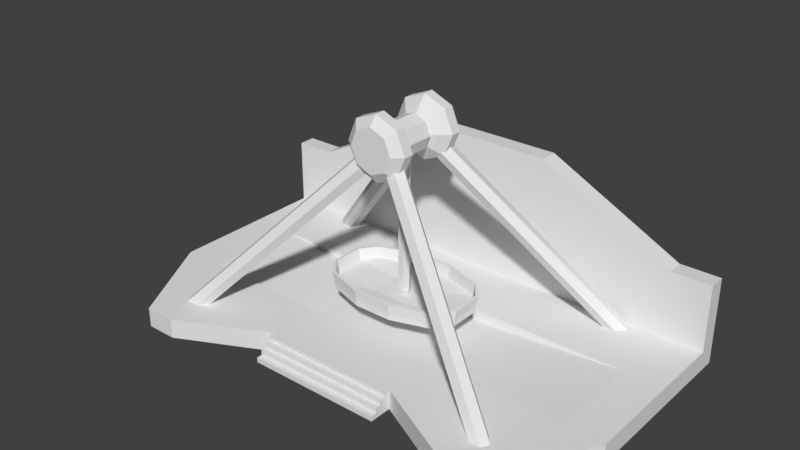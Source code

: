 # Source: frisbee.blend  (saved by Blender 2.79.0; exported with 4.5.12 LTS)
import bpy
from mathutils import Matrix  # noqa: F401  (used for matrix-valued properties, if any)

bpy.ops.wm.read_factory_settings(use_empty=True)
scene = bpy.context.scene
scene.name = 'Scene'

# ---- collections
col_collection_1 = bpy.data.collections.new('Collection 1'); scene.collection.children.link(col_collection_1)

# ---- world
world_world = bpy.data.worlds.new('World'); scene.world = world_world
world_world.color = (0.05088, 0.05088, 0.05088)
world_world.use_sun_shadow = False
world_world.sun_shadow_jitter_overblur = 0.0
world_world.cycles.sampling_method = 'MANUAL'

# ---- meshes
me_cylinder_005 = bpy.data.meshes.new('Cylinder.005')
me_cylinder_005.from_pydata([(-2.336e-08, 0.1536, -0.2102), (-0.1486, 0.1536, -0.1486), (0.2102, 0.1536, 0.0), (0.1486, 0.1536, -0.1486), (1.351e-09, 0.1536, 0.2102), (0.1486, 0.1536, 0.1486), (-0.1486, 0.1536, 0.1486), (-0.2102, 0.1536, 0.0), (-1.806e-08, 0.1536, -0.1583), (-0.1119, 0.1536, -0.1119), (0.1583, 0.1536, 0.0), (0.1119, 0.1536, -0.1119), (5.587e-10, 0.1536, 0.1583), (0.1119, 0.1536, 0.1119), (-0.1119, 0.1536, 0.1119), (-0.1583, 0.1536, 0.0), (-2.027e-09, -0.1536, 0.2102), (0.1486, -0.1536, 0.1486), (-2.674e-08, -0.1536, -0.2102), (-0.1486, -0.1536, -0.1486), (0.2102, -0.1536, 0.0), (0.1486, -0.1536, -0.1486), (-0.1486, -0.1536, 0.1486), (-0.2102, -0.1536, 0.0), (-1.806e-08, -0.1536, -0.1583), (-0.1119, -0.1536, -0.1119), (0.1583, -0.1536, 0.0), (0.1119, -0.1536, -0.1119), (5.587e-10, -0.1536, 0.1583), (0.1119, -0.1536, 0.1119), (-0.1119, -0.1536, 0.1119), (-0.1583, -0.1536, 0.0), (-0.06914, -7.451e-09, -1.803), (-0.06914, -7.451e-09, -0.1746), (-0.03457, 0.05988, -1.803), (-0.03457, 0.05988, -0.1746), (0.03457, 0.05988, -1.803), (0.03457, 0.05988, -0.1746), (0.06914, -7.451e-09, -1.803), (0.06914, -7.451e-09, -0.1746), (0.03457, -0.05988, -1.803), (0.03457, -0.05988, -0.1746), (-0.03457, -0.05988, -1.803), (-0.03457, -0.05988, -0.1746), (-0.05019, -6.77e-09, -1.842), (-0.02509, 0.04347, -1.842), (0.02509, 0.04347, -1.842), (0.05019, -6.77e-09, -1.842), (0.02509, -0.04347, -1.842), (-0.02509, -0.04347, -1.842)], [], [(1, 0, 18, 19), (3, 2, 20, 21), (5, 4, 16, 17), (4, 6, 22, 16), (7, 1, 19, 23), (0, 3, 21, 18), (2, 5, 17, 20), (6, 7, 23, 22), (7, 6, 14, 15), (0, 1, 9, 8), (4, 5, 13, 12), (1, 7, 15, 9), (5, 2, 10, 13), (2, 3, 11, 10), (6, 4, 12, 14), (3, 0, 8, 11), (23, 31, 30, 22), (18, 24, 25, 19), (16, 28, 29, 17), (19, 25, 31, 23), (17, 29, 26, 20), (20, 26, 27, 21), (22, 30, 28, 16), (21, 27, 24, 18), (32, 33, 35, 34), (34, 35, 37, 36), (36, 37, 39, 38), (38, 39, 41, 40), (35, 33, 43, 41, 39, 37), (40, 41, 43, 42), (42, 43, 33, 32), (42, 32, 44, 49), (44, 45, 46, 47, 48, 49), (38, 40, 48, 47), (34, 36, 46, 45), (40, 42, 49, 48), (32, 34, 45, 44), (36, 38, 47, 46)])
_uv = me_cylinder_005.uv_layers.new(name='UVMap')
_uv.uv.foreach_set('vector', [0.4182, 0.2219, 0.4117, 0.2219, 0.4117, 0.2139, 0.4182, 0.2139, 0.3926, 0.2259, 0.3995, 0.2259, 0.3986, 0.2329, 0.3917, 0.2329, 0.4051, 0.2219, 0.4117, 0.2219, 0.4117, 0.23, 0.4051, 0.23, 0.4117, 0.2219, 0.4182, 0.2219, 0.4182, 0.23, 0.4117, 0.23, 0.3986, 0.2209, 0.3917, 0.2209, 0.3926, 0.2139, 0.3995, 0.2139, 0.4117, 0.2219, 0.4051, 0.2219, 0.4051, 0.2139, 0.4117, 0.2139, 0.3995, 0.2259, 0.4051, 0.2274, 0.4042, 0.2343, 0.3986, 0.2329, 0.4042, 0.2223, 0.3986, 0.2209, 0.3995, 0.2139, 0.4051, 0.2154, 0.3986, 0.2209, 0.4042, 0.2223, 0.4023, 0.2226, 0.398, 0.2215, 0.3873, 0.2224, 0.3917, 0.2209, 0.3928, 0.2215, 0.3895, 0.2226, 0.4051, 0.2244, 0.4008, 0.2259, 0.3997, 0.2253, 0.4029, 0.2242, 0.3917, 0.2209, 0.3986, 0.2209, 0.398, 0.2215, 0.3928, 0.2215, 0.4008, 0.2259, 0.3938, 0.2259, 0.3944, 0.2253, 0.3997, 0.2253, 0.3938, 0.2259, 0.3882, 0.2245, 0.3902, 0.2242, 0.3944, 0.2253, 0.4042, 0.2223, 0.4051, 0.2244, 0.4029, 0.2242, 0.4023, 0.2226, 0.3882, 0.2245, 0.3873, 0.2224, 0.3895, 0.2226, 0.3902, 0.2242, 0.3938, 0.2379, 0.3944, 0.2373, 0.3997, 0.2373, 0.4008, 0.2379, 0.3873, 0.2344, 0.3895, 0.2347, 0.3902, 0.2362, 0.3882, 0.2365, 0.4051, 0.2364, 0.4029, 0.2362, 0.4023, 0.2346, 0.4042, 0.2343, 0.3882, 0.2365, 0.3902, 0.2362, 0.3944, 0.2373, 0.3938, 0.2379, 0.4042, 0.2343, 0.4023, 0.2346, 0.398, 0.2335, 0.3986, 0.2329, 0.3986, 0.2329, 0.398, 0.2335, 0.3928, 0.2335, 0.3917, 0.2329, 0.4008, 0.2379, 0.3997, 0.2373, 0.4029, 0.2362, 0.4051, 0.2364, 0.3917, 0.2329, 0.3928, 0.2335, 0.3895, 0.2347, 0.3873, 0.2344, 0.3858, 0.2152, 0.3858, 0.2569, 0.3828, 0.2569, 0.3828, 0.2152, 0.3828, 0.2152, 0.3828, 0.2569, 0.3813, 0.2566, 0.3813, 0.2149, 0.3813, 0.2149, 0.3813, 0.2566, 0.3798, 0.2569, 0.3798, 0.2152, 0.3798, 0.2152, 0.3798, 0.2569, 0.3767, 0.2569, 0.3767, 0.2152, 0.4078, 0.23, 0.4104, 0.2309, 0.4104, 0.2327, 0.4078, 0.2336, 0.4051, 0.2327, 0.4051, 0.2309, 0.3767, 0.2152, 0.3767, 0.2569, 0.3752, 0.2566, 0.3752, 0.2149, 0.3873, 0.2149, 0.3873, 0.2566, 0.3858, 0.2569, 0.3858, 0.2152, 0.3873, 0.2149, 0.3858, 0.2152, 0.3854, 0.2141, 0.3865, 0.2139, 0.4089, 0.2355, 0.407, 0.2362, 0.4051, 0.2355, 0.4051, 0.2342, 0.407, 0.2336, 0.4089, 0.2342, 0.3798, 0.2152, 0.3767, 0.2152, 0.3771, 0.2141, 0.3793, 0.2141, 0.3828, 0.2152, 0.3813, 0.2149, 0.3821, 0.2139, 0.3832, 0.2141, 0.3767, 0.2152, 0.3752, 0.2149, 0.376, 0.2139, 0.3771, 0.2141, 0.3858, 0.2152, 0.3828, 0.2152, 0.3832, 0.2141, 0.3854, 0.2141, 0.3813, 0.2149, 0.3798, 0.2152, 0.3793, 0.2141, 0.3804, 0.2139])
me_cylinder_005.use_remesh_preserve_volume = False
me_cylinder_005.use_remesh_preserve_attributes = False
me_cylinder_005.use_mirror_vertex_groups = False
me_cylinder_005.update()
me_cube_002 = bpy.data.meshes.new('Cube.002')
me_cube_002.from_pydata([(-0.6787, -0.3871, -0.0531), (-0.66, -0.361, 0.005161), (-0.6787, 0.3871, -0.0531), (-0.66, 0.361, 0.005161), (0.6787, -0.3871, -0.0531), (0.66, -0.361, 0.005161), (0.6787, 0.3871, -0.0531), (0.66, 0.361, 0.005161), (-0.8296, 0.1856, -0.0531), (-0.8296, -0.1856, -0.0531), (-0.7988, -0.1754, 0.005784), (-0.7988, 0.1754, 0.005784), (0.8296, -0.1856, -0.0531), (0.8296, 0.1856, -0.0531), (0.7988, 0.1754, 0.005784), (0.7988, -0.1754, 0.005784), (0.2262, 0.5332, -0.0531), (-0.2262, 0.5332, -0.0531), (-0.2214, 0.5026, 0.005121), (0.2214, 0.5026, 0.005121), (-0.2262, -0.5332, -0.0531), (0.2262, -0.5332, -0.0531), (0.2214, -0.5026, 0.005121), (-0.2214, -0.5026, 0.005121), (-0.2765, 0.1856, -0.03997), (0.2765, 0.1856, -0.03997), (-0.2765, -0.1856, -0.03997), (0.2765, -0.1856, -0.03997), (0.2765, 0.1856, -0.1598), (-0.2765, 0.1856, -0.1598), (0.2765, -0.1856, -0.1598), (-0.2765, -0.1856, -0.1598), (-0.8296, 0.1856, 0.009364), (-0.6787, 0.3871, 0.009364), (0.2262, 0.5332, 0.009364), (0.6787, 0.3871, 0.009364), (0.8296, -0.1856, 0.009364), (0.6787, -0.3871, 0.009364), (-0.2262, -0.5332, 0.009364), (-0.6787, -0.3871, 0.009364), (-0.8296, -0.1856, 0.009364), (0.8296, 0.1856, 0.009364), (-0.2262, 0.5332, 0.009364), (0.2262, -0.5332, 0.009364), (-0.8515, 0.1905, 0.1362), (-0.6966, 0.3974, 0.1362), (0.2322, 0.5473, 0.1362), (0.6966, 0.3974, 0.1362), (0.8515, -0.1905, 0.1362), (0.6966, -0.3974, 0.1362), (-0.2322, -0.5473, 0.1362), (-0.6966, -0.3974, 0.1362), (-0.8515, -0.1905, 0.1362), (0.8515, 0.1905, 0.1362), (-0.2322, 0.5473, 0.1362), (0.2322, -0.5473, 0.1362), (-0.82, 0.18, 0.139), (-0.6775, 0.3705, 0.1384), (0.2273, 0.5159, 0.1384), (0.6775, 0.3705, 0.1384), (0.82, -0.18, 0.139), (0.6775, -0.3705, 0.1384), (-0.2273, -0.5159, 0.1384), (-0.6775, -0.3705, 0.1384), (-0.82, -0.18, 0.139), (0.82, 0.18, 0.139), (-0.2273, 0.5159, 0.1384), (0.2273, -0.5159, 0.1384)], [], [(8, 32, 33, 2), (16, 34, 35, 6), (12, 36, 37, 4), (20, 38, 39, 0), (30, 12, 4, 21), (26, 10, 1, 23), (18, 3, 11, 24), (24, 11, 10, 26), (16, 6, 13, 28), (28, 13, 12, 30), (6, 35, 41, 13), (13, 41, 36, 12), (0, 39, 40, 9), (9, 40, 32, 8), (8, 29, 31, 9), (29, 28, 30, 31), (2, 17, 29, 8), (17, 16, 28, 29), (14, 25, 27, 15), (25, 24, 26, 27), (7, 19, 25, 14), (19, 18, 24, 25), (15, 27, 22, 5), (27, 26, 23, 22), (9, 31, 20, 0), (31, 30, 21, 20), (4, 37, 43, 21), (21, 43, 38, 20), (2, 33, 42, 17), (17, 42, 34, 16), (1, 10, 64, 63), (43, 37, 49, 55), (22, 23, 62, 67), (36, 41, 53, 48), (23, 1, 63, 62), (39, 38, 50, 51), (5, 22, 67, 61), (41, 35, 47, 53), (15, 5, 61, 60), (18, 19, 58, 66), (33, 32, 44, 45), (19, 7, 59, 58), (56, 57, 45, 44), (58, 59, 47, 46), (60, 61, 49, 48), (62, 63, 51, 50), (63, 64, 52, 51), (64, 56, 44, 52), (59, 65, 53, 47), (65, 60, 48, 53), (57, 66, 54, 45), (66, 58, 46, 54), (61, 67, 55, 49), (67, 62, 50, 55), (35, 34, 46, 47), (38, 43, 55, 50), (10, 11, 56, 64), (40, 39, 51, 52), (7, 14, 65, 59), (32, 40, 52, 44), (14, 15, 60, 65), (42, 33, 45, 54), (37, 36, 48, 49), (11, 3, 57, 56), (3, 18, 66, 57), (34, 42, 54, 46)])
_uv = me_cube_002.uv_layers.new(name='UVMap')
_uv.uv.foreach_set('vector', [0.3965, 0.2202, 0.3965, 0.2234, 0.3844, 0.2234, 0.3844, 0.2202, 0.397, 0.243, 0.397, 0.2461, 0.3783, 0.2462, 0.3783, 0.243, 0.4331, 0.2298, 0.4331, 0.2329, 0.4258, 0.233, 0.4258, 0.2298, 0.382, 0.2299, 0.382, 0.233, 0.3601, 0.233, 0.3601, 0.2298, 0.4814, 0.03885, 0.4697, 0.03885, 0.4729, 0.03439, 0.4825, 0.03116, 0.4807, 0.01593, 0.4697, 0.01615, 0.4726, 0.01205, 0.4819, 0.008912, 0.4819, 0.03116, 0.4726, 0.02803, 0.4697, 0.02392, 0.4807, 0.02414, 0.4807, 0.02414, 0.4697, 0.02392, 0.4697, 0.01615, 0.4807, 0.01593, 0.4825, 0.05476, 0.4729, 0.05153, 0.4697, 0.04707, 0.4814, 0.04707, 0.4814, 0.04707, 0.4697, 0.04707, 0.4697, 0.03885, 0.4814, 0.03885, 0.3783, 0.243, 0.3783, 0.2462, 0.3661, 0.2462, 0.3661, 0.243, 0.3661, 0.243, 0.3661, 0.2462, 0.3517, 0.2461, 0.3517, 0.243, 0.3601, 0.2298, 0.3601, 0.233, 0.3528, 0.2329, 0.3528, 0.2298, 0.4109, 0.2201, 0.4109, 0.2233, 0.3965, 0.2234, 0.3965, 0.2202, 0.5049, 0.04707, 0.4931, 0.04707, 0.4931, 0.03885, 0.5049, 0.03885, 0.4931, 0.04707, 0.4814, 0.04707, 0.4814, 0.03885, 0.4931, 0.03885, 0.5017, 0.05153, 0.4921, 0.05476, 0.4931, 0.04707, 0.5049, 0.04707, 0.4921, 0.05476, 0.4825, 0.05476, 0.4814, 0.04707, 0.4931, 0.04707, 0.5036, 0.02392, 0.4925, 0.02414, 0.4925, 0.01593, 0.5036, 0.01615, 0.4925, 0.02414, 0.4807, 0.02414, 0.4807, 0.01593, 0.4925, 0.01593, 0.5006, 0.02803, 0.4913, 0.03116, 0.4925, 0.02414, 0.5036, 0.02392, 0.4913, 0.03116, 0.4819, 0.03116, 0.4807, 0.02414, 0.4925, 0.02414, 0.5036, 0.01615, 0.4925, 0.01593, 0.4913, 0.008912, 0.5006, 0.01205, 0.4925, 0.01593, 0.4807, 0.01593, 0.4819, 0.008912, 0.4913, 0.008912, 0.5049, 0.03885, 0.4931, 0.03885, 0.4921, 0.03116, 0.5017, 0.03439, 0.4931, 0.03885, 0.4814, 0.03885, 0.4825, 0.03116, 0.4921, 0.03116, 0.4258, 0.2298, 0.4258, 0.233, 0.4039, 0.233, 0.4039, 0.2299, 0.4039, 0.2299, 0.4039, 0.233, 0.382, 0.233, 0.382, 0.2299, 0.3844, 0.2202, 0.3844, 0.2234, 0.3656, 0.2234, 0.3656, 0.2202, 0.3656, 0.2202, 0.3656, 0.2234, 0.3525, 0.2233, 0.3525, 0.2201, 0.5161, 0.05055, 0.5112, 0.05053, 0.511, 0.04759, 0.5161, 0.0476, 0.2856, 0.8898, 0.2922, 0.8898, 0.2925, 0.8918, 0.2857, 0.8918, 0.5095, 0.0197, 0.5039, 0.01967, 0.5036, 0.01672, 0.5094, 0.01675, 0.2711, 0.906, 0.2755, 0.906, 0.2753, 0.9079, 0.2709, 0.9079, 0.5241, 0.05052, 0.5161, 0.05055, 0.5161, 0.0476, 0.5243, 0.04757, 0.2725, 0.8898, 0.2791, 0.8898, 0.279, 0.8918, 0.2723, 0.8918, 0.5175, 0.01971, 0.5095, 0.0197, 0.5094, 0.01675, 0.5176, 0.01676, 0.2755, 0.906, 0.2791, 0.906, 0.2791, 0.9079, 0.2753, 0.9079, 0.5224, 0.01969, 0.5175, 0.01971, 0.5176, 0.01676, 0.5226, 0.01675, 0.5163, 0.01971, 0.5257, 0.01971, 0.5258, 0.02266, 0.5162, 0.02266, 0.2798, 0.887, 0.2834, 0.887, 0.2836, 0.8889, 0.2798, 0.8889, 0.5257, 0.01971, 0.535, 0.01973, 0.5354, 0.02267, 0.5258, 0.02266, 0.2473, 0.9189, 0.2494, 0.9218, 0.2491, 0.9222, 0.2468, 0.9191, 0.2625, 0.924, 0.269, 0.9218, 0.2693, 0.9222, 0.2626, 0.9245, 0.2711, 0.9135, 0.269, 0.9106, 0.2693, 0.9102, 0.2715, 0.9133, 0.2559, 0.9084, 0.2494, 0.9106, 0.2491, 0.9102, 0.2558, 0.9079, 0.2494, 0.9106, 0.2473, 0.9135, 0.2468, 0.9133, 0.2491, 0.9102, 0.2473, 0.9135, 0.2473, 0.9189, 0.2468, 0.9191, 0.2468, 0.9133, 0.269, 0.9218, 0.2711, 0.9189, 0.2715, 0.9191, 0.2693, 0.9222, 0.2711, 0.9189, 0.2711, 0.9135, 0.2715, 0.9133, 0.2715, 0.9191, 0.2494, 0.9218, 0.2559, 0.924, 0.2558, 0.9245, 0.2491, 0.9222, 0.2559, 0.924, 0.2625, 0.924, 0.2626, 0.9245, 0.2558, 0.9245, 0.269, 0.9106, 0.2625, 0.9084, 0.2626, 0.9079, 0.2693, 0.9102, 0.2625, 0.9084, 0.2559, 0.9084, 0.2558, 0.9079, 0.2626, 0.9079, 0.2791, 0.906, 0.2847, 0.906, 0.2849, 0.9079, 0.2791, 0.9079, 0.2791, 0.8898, 0.2856, 0.8898, 0.2857, 0.8918, 0.279, 0.8918, 0.5112, 0.05053, 0.5052, 0.05052, 0.5049, 0.04757, 0.511, 0.04759, 0.2703, 0.8898, 0.2725, 0.8898, 0.2723, 0.8918, 0.27, 0.8917, 0.535, 0.01973, 0.5379, 0.01976, 0.5384, 0.0227, 0.5354, 0.02267, 0.2834, 0.887, 0.2878, 0.8869, 0.288, 0.8889, 0.2836, 0.8889, 0.5284, 0.01967, 0.5224, 0.01969, 0.5226, 0.01675, 0.5287, 0.01672, 0.2742, 0.887, 0.2798, 0.887, 0.2798, 0.8889, 0.274, 0.8889, 0.2922, 0.8898, 0.2944, 0.8898, 0.2947, 0.8917, 0.2925, 0.8918, 0.504, 0.01976, 0.507, 0.01973, 0.5066, 0.02267, 0.5036, 0.0227, 0.507, 0.01973, 0.5163, 0.01971, 0.5162, 0.02266, 0.5066, 0.02267, 0.2702, 0.8869, 0.2742, 0.887, 0.274, 0.8889, 0.27, 0.8889])
me_cube_002.use_remesh_preserve_volume = False
me_cube_002.use_remesh_preserve_attributes = False
me_cube_002.use_mirror_vertex_groups = False
me_cube_002.update()
me_cube_001 = bpy.data.meshes.new('Cube.001')
me_cube_001.from_pydata([(-2.243, -2.008, -0.01638), (-2.243, -2.008, 0.2182), (-2.89, 1.328, -0.01638), (-2.89, 1.328, 0.2182), (2.243, -2.008, -0.01638), (2.243, -2.008, 0.2182), (2.89, 1.328, -0.01638), (2.89, 1.328, 0.2182), (-2.89, 0.2902, -0.01638), (-2.89, -0.8505, -0.01638), (-2.89, -0.8505, 0.2182), (-2.89, 0.2902, 0.2182), (2.89, -0.8505, -0.01638), (2.89, 0.2902, -0.01638), (2.89, 0.2902, 0.2182), (2.89, -0.8505, 0.2182), (2.415, 1.328, -0.01638), (0.8049, 1.328, -0.01638), (-0.8049, 1.328, -0.01638), (-2.415, 1.328, -0.01638), (-2.415, 1.329, 0.2182), (-0.8049, 1.328, 0.2182), (2.415, 1.328, 0.2182), (-1.874, -2.008, -0.01638), (-0.8049, -1.475, -0.01638), (0.8049, -1.475, -0.01638), (1.874, -2.008, -0.01638), (1.874, -2.007, 0.2182), (-1.874, -2.007, 0.2182), (-2.415, 0.2911, 0.2182), (-0.8049, 0.2902, 0.1103), (0.8049, 0.2902, 0.1103), (-2.415, -0.8495, 0.2182), (-0.8049, -0.8505, 0.1103), (0.8049, -0.8505, 0.1103), (2.415, 0.2902, -0.01638), (0.8049, 0.2902, -0.01638), (-0.8049, 0.2902, -0.01638), (-2.415, 0.2902, -0.01638), (2.415, -0.8505, -0.01638), (0.8049, -0.8505, -0.01638), (-0.8049, -0.8505, -0.01638), (-2.415, -0.8505, -0.01638), (0.8049, 1.328, 0.2182), (0.8049, -1.474, 0.2182), (-0.8049, -1.474, 0.2182), (-2.89, 1.121, 0.2182), (-0.8049, 0.2911, 0.2182), (0.8049, 0.2911, 0.2182), (2.415, 0.2911, 0.2182), (-0.8049, -0.8495, 0.2182), (0.8049, -0.8495, 0.2182), (2.415, -0.8495, 0.2182), (2.89, 1.121, -0.01638), (-2.89, 1.121, -0.01638), (2.89, 1.121, 0.2182), (-2.415, 1.121, -0.01638), (-0.8049, 1.121, -0.01638), (0.8049, 1.121, -0.01638), (2.415, 1.121, -0.01638), (-2.415, 1.122, 0.2182), (-0.8049, 1.121, 0.2182), (0.8049, 1.121, 0.2182), (2.415, 1.121, 0.2182), (-2.89, 1.121, 1.017), (-2.89, 1.328, 1.017), (2.415, 1.328, 1.017), (2.89, 1.328, 1.017), (-2.415, 1.329, 1.017), (-0.8049, 1.328, 1.831), (0.8049, 1.328, 1.831), (2.89, 1.121, 1.017), (2.415, 1.121, 1.017), (-2.415, 1.122, 1.017), (-0.8049, 1.121, 1.831), (0.8049, 1.121, 1.831), (2.415, 1.121, 1.017)], [], [(54, 46, 3, 2), (16, 22, 7, 6), (12, 15, 5, 4), (23, 28, 1, 0), (39, 12, 4, 26), (32, 10, 1, 28), (60, 46, 11, 29), (29, 11, 10, 32), (59, 53, 13, 35), (35, 13, 12, 39), (53, 55, 14, 13), (13, 14, 15, 12), (0, 1, 10, 9), (9, 10, 11, 8), (8, 38, 42, 9), (38, 37, 41, 42), (37, 36, 40, 41), (36, 35, 39, 40), (54, 56, 38, 8), (56, 57, 37, 38), (57, 58, 36, 37), (58, 59, 35, 36), (14, 49, 52, 15), (49, 31, 34, 52), (31, 30, 33, 34), (30, 29, 32, 33), (55, 63, 49, 14), (31, 49, 48), (15, 52, 27, 5), (30, 31, 48, 47), (60, 61, 74, 73), (29, 30, 47), (9, 42, 23, 0), (42, 41, 24, 23), (41, 40, 25, 24), (40, 39, 26, 25), (4, 5, 27, 26), (26, 27, 44, 25), (24, 45, 28, 23), (2, 3, 20, 19), (19, 20, 21, 18), (18, 21, 43, 17), (17, 43, 22, 16), (63, 62, 48, 49), (62, 61, 47, 48), (61, 60, 29, 47), (52, 51, 44, 27), (51, 50, 45, 44), (50, 32, 28, 45), (33, 32, 50), (34, 33, 50, 51), (52, 34, 51), (20, 3, 65, 68), (3, 46, 64, 65), (63, 22, 66, 76), (17, 16, 59, 58), (18, 17, 58, 57), (19, 18, 57, 56), (2, 19, 56, 54), (6, 7, 55, 53), (16, 6, 53, 59), (43, 21, 69, 70), (8, 11, 46, 54), (69, 68, 73, 74), (70, 69, 74, 75), (66, 70, 75, 76), (67, 66, 72, 71), (68, 65, 64, 73), (21, 20, 68, 69), (22, 43, 70, 66), (61, 62, 75, 74), (62, 63, 76, 75), (22, 63, 72, 66), (7, 22, 66, 67), (46, 60, 73, 64), (63, 55, 71, 72), (55, 7, 67, 71)])
_uv = me_cube_001.uv_layers.new(name='UVMap')
_uv.uv.foreach_set('vector', [0.1423, 0.9221, 0.1435, 0.9221, 0.1435, 0.9231, 0.1423, 0.9231, 0.1845, 0.879, 0.1833, 0.879, 0.1833, 0.8766, 0.1845, 0.8766, 0.1528, 0.9121, 0.1516, 0.9121, 0.1516, 0.906, 0.1528, 0.906, 0.1552, 0.9114, 0.1564, 0.9114, 0.1564, 0.9133, 0.1552, 0.9133, 0.4793, 0.0107, 0.4793, 0.008289, 0.4852, 0.01157, 0.4852, 0.01344, 0.1651, 0.9035, 0.1651, 0.906, 0.1592, 0.9027, 0.1592, 0.9008, 0.1751, 0.9035, 0.1751, 0.906, 0.1709, 0.906, 0.1709, 0.9035, 0.1709, 0.9035, 0.1709, 0.906, 0.1651, 0.906, 0.1651, 0.9035, 0.4693, 0.0107, 0.4693, 0.008289, 0.4736, 0.008289, 0.4736, 0.0107, 0.4736, 0.0107, 0.4736, 0.008289, 0.4793, 0.008289, 0.4793, 0.0107, 0.1528, 0.9221, 0.1516, 0.9221, 0.1516, 0.9179, 0.1528, 0.9179, 0.1528, 0.9179, 0.1516, 0.9179, 0.1516, 0.9121, 0.1528, 0.9121, 0.1423, 0.906, 0.1435, 0.906, 0.1435, 0.9121, 0.1423, 0.9121, 0.1423, 0.9121, 0.1435, 0.9121, 0.1435, 0.9179, 0.1423, 0.9179, 0.4736, 0.03762, 0.4736, 0.03521, 0.4793, 0.03521, 0.4793, 0.03762, 0.4736, 0.03521, 0.4736, 0.02704, 0.4793, 0.02704, 0.4793, 0.03521, 0.4736, 0.02704, 0.4736, 0.01887, 0.4793, 0.01887, 0.4793, 0.02704, 0.4736, 0.01887, 0.4736, 0.0107, 0.4793, 0.0107, 0.4793, 0.01887, 0.4693, 0.03762, 0.4693, 0.03521, 0.4736, 0.03521, 0.4736, 0.03762, 0.4693, 0.03521, 0.4693, 0.02704, 0.4736, 0.02704, 0.4736, 0.03521, 0.4693, 0.02704, 0.4693, 0.01887, 0.4736, 0.01887, 0.4736, 0.02704, 0.4693, 0.01887, 0.4693, 0.0107, 0.4736, 0.0107, 0.4736, 0.01887, 0.1709, 0.8766, 0.1709, 0.879, 0.1651, 0.879, 0.1651, 0.8766, 0.1184, 0.01796, 0.15, 0.01798, 0.15, 0.04039, 0.1184, 0.04037, 0.15, 0.01798, 0.1816, 0.01798, 0.1816, 0.04039, 0.15, 0.04039, 0.1816, 0.01798, 0.2132, 0.01796, 0.2132, 0.04037, 0.1816, 0.04039, 0.1751, 0.8766, 0.1751, 0.879, 0.1709, 0.879, 0.1709, 0.8766, 0.511, 0.05154, 0.5105, 0.05971, 0.5105, 0.05154, 0.1651, 0.8766, 0.1651, 0.879, 0.1592, 0.8818, 0.1592, 0.8799, 0.511, 0.04337, 0.511, 0.05154, 0.5105, 0.05154, 0.5105, 0.04337, 0.5187, 0.0107, 0.5187, 0.01887, 0.5105, 0.01887, 0.5146, 0.0107, 0.5105, 0.03521, 0.511, 0.04337, 0.5105, 0.04337, 0.4793, 0.03762, 0.4793, 0.03521, 0.4852, 0.03246, 0.4852, 0.03434, 0.4793, 0.03521, 0.4793, 0.02704, 0.4825, 0.02704, 0.4852, 0.03246, 0.4793, 0.02704, 0.4793, 0.01887, 0.4825, 0.01887, 0.4825, 0.02704, 0.4793, 0.01887, 0.4793, 0.0107, 0.4852, 0.01344, 0.4825, 0.01887, 0.1564, 0.906, 0.1576, 0.906, 0.1576, 0.9078, 0.1564, 0.9078, 0.4824, 0.03949, 0.4836, 0.03949, 0.4836, 0.04492, 0.4824, 0.04492, 0.4812, 0.03762, 0.4824, 0.03762, 0.4824, 0.04304, 0.4812, 0.04305, 0.1845, 0.906, 0.1833, 0.906, 0.1833, 0.9035, 0.1845, 0.9035, 0.5105, 0.03521, 0.5093, 0.03521, 0.5093, 0.02704, 0.5105, 0.02704, 0.1845, 0.8954, 0.1833, 0.8954, 0.1833, 0.8872, 0.1845, 0.8872, 0.5105, 0.01887, 0.5093, 0.01887, 0.5093, 0.0107, 0.5105, 0.0107, 0.5011, 0.0107, 0.5011, 0.01887, 0.4969, 0.01887, 0.4969, 0.0107, 0.1751, 0.8872, 0.1751, 0.8954, 0.1709, 0.8954, 0.1709, 0.8872, 0.5011, 0.02704, 0.5011, 0.03521, 0.4969, 0.03521, 0.4969, 0.02704, 0.4911, 0.0107, 0.4911, 0.01887, 0.4879, 0.01887, 0.4852, 0.01344, 0.4911, 0.01887, 0.4911, 0.02704, 0.4879, 0.02704, 0.4879, 0.01887, 0.4911, 0.02704, 0.4911, 0.03521, 0.4852, 0.03246, 0.4879, 0.02704, 0.511, 0.04337, 0.5116, 0.03521, 0.5116, 0.04337, 0.511, 0.05154, 0.511, 0.04337, 0.5116, 0.04337, 0.5116, 0.05154, 0.5116, 0.05971, 0.511, 0.05154, 0.5116, 0.05154, 0.1833, 0.9035, 0.1833, 0.906, 0.1792, 0.906, 0.1792, 0.9035, 0.1435, 0.9231, 0.1435, 0.9221, 0.1475, 0.9221, 0.1475, 0.9231, 0.4846, 0.03762, 0.4857, 0.03762, 0.4857, 0.04167, 0.4846, 0.04167, 0.4683, 0.01887, 0.4683, 0.0107, 0.4693, 0.0107, 0.4693, 0.01887, 0.4683, 0.02704, 0.4683, 0.01887, 0.4693, 0.01887, 0.4693, 0.02704, 0.4683, 0.03521, 0.4683, 0.02704, 0.4693, 0.02704, 0.4693, 0.03521, 0.4683, 0.03762, 0.4683, 0.03521, 0.4693, 0.03521, 0.4693, 0.03762, 0.1528, 0.9231, 0.1516, 0.9231, 0.1516, 0.9221, 0.1528, 0.9221, 0.4683, 0.0107, 0.4683, 0.008289, 0.4693, 0.008289, 0.4693, 0.0107, 0.1833, 0.8872, 0.1833, 0.8954, 0.1751, 0.8954, 0.1751, 0.8872, 0.1423, 0.9179, 0.1435, 0.9179, 0.1435, 0.9221, 0.1423, 0.9221, 0.5187, 0.01887, 0.5187, 0.0107, 0.5197, 0.0107, 0.5197, 0.01887, 0.1927, 0.8954, 0.1927, 0.8872, 0.1937, 0.8872, 0.1937, 0.8954, 0.5187, 0.03521, 0.5187, 0.02704, 0.5197, 0.02704, 0.5197, 0.03521, 0.1607, 0.906, 0.1607, 0.9084, 0.1597, 0.9084, 0.1597, 0.906, 0.1927, 0.879, 0.1927, 0.8766, 0.1937, 0.8766, 0.1937, 0.879, 0.5093, 0.02704, 0.5093, 0.03521, 0.5052, 0.03521, 0.5011, 0.02704, 0.5093, 0.0107, 0.5093, 0.01887, 0.5011, 0.01887, 0.5052, 0.0107, 0.1927, 0.8872, 0.1927, 0.8954, 0.1845, 0.8954, 0.1845, 0.8872, 0.5187, 0.02704, 0.5187, 0.03521, 0.5146, 0.03521, 0.5105, 0.02704, 0.4846, 0.04167, 0.4836, 0.04167, 0.4836, 0.03762, 0.4846, 0.03762, 0.1833, 0.8766, 0.1833, 0.879, 0.1792, 0.879, 0.1792, 0.8766, 0.1927, 0.8766, 0.1927, 0.879, 0.1886, 0.879, 0.1886, 0.8766, 0.1528, 0.906, 0.1552, 0.906, 0.1552, 0.91, 0.1528, 0.91, 0.1516, 0.9221, 0.1516, 0.9231, 0.1475, 0.9231, 0.1475, 0.9221])
me_cube_001.use_remesh_preserve_volume = False
me_cube_001.use_remesh_preserve_attributes = False
me_cube_001.use_mirror_vertex_groups = False
me_cube_001.update()
me_cylinder_004 = bpy.data.meshes.new('Cylinder.004')
me_cylinder_004.from_pydata([(-2.817e-08, 0.5335, 2.585), (0.1816, 0.5335, 2.51), (0.2569, 0.5335, 2.328), (0.1816, 0.5335, 2.146), (-5.504e-08, 0.5335, 2.071), (-0.1816, 0.5335, 2.146), (-0.2569, 0.5335, 2.328), (-0.1816, 0.5335, 2.51), (-2.817e-08, 0.4429, 2.698), (0.2615, 0.4429, 2.589), (0.3698, 0.4429, 2.328), (0.2615, 0.4429, 2.067), (-0.2615, 0.4429, 2.067), (-0.3698, 0.4429, 2.328), (-2.845e-08, 0.1835, 2.501), (0.1222, 0.1835, 2.45), (0.1728, 0.1835, 2.328), (0.1222, 0.1835, 2.206), (-4.877e-08, 0.1835, 2.155), (-0.1222, 0.1835, 2.206), (-0.1728, 0.1835, 2.328), (-0.1222, 0.1835, 2.45), (-6.05e-08, 0.4429, 1.958), (-0.2615, 0.4429, 2.589), (-2.817e-08, 0.321, 2.698), (0.2615, 0.321, 2.589), (0.3698, 0.321, 2.328), (0.2615, 0.321, 2.067), (-6.05e-08, 0.321, 1.958), (-0.2615, 0.321, 2.067), (-0.3698, 0.321, 2.328), (-0.2615, 0.321, 2.589), (-2.817e-08, 0.2304, 2.585), (0.1816, 0.2304, 2.51), (0.2569, 0.2304, 2.328), (0.1816, 0.2304, 2.146), (-5.504e-08, 0.2304, 2.071), (-0.1816, 0.2304, 2.146), (-0.2569, 0.2304, 2.328), (-0.1816, 0.2304, 2.51), (-3.213e-08, 0.0, 2.501), (0.1222, 0.0, 2.45), (0.1728, 0.0, 2.328), (0.1222, 0.0, 2.206), (-5.245e-08, 0.0, 2.155), (-0.1222, 0.0, 2.206), (-0.1728, 0.0, 2.328), (-0.1222, 0.0, 2.45), (-4.967e-08, 0.1386, 2.155), (-0.1222, 0.1386, 2.206), (0.1728, 0.1386, 2.328), (0.1222, 0.1386, 2.206), (-2.935e-08, 0.1386, 2.501), (0.1222, 0.1386, 2.45), (-0.1222, 0.1386, 2.45), (-0.1728, 0.1386, 2.328)], [], [(0, 1, 2, 3, 4, 5, 6, 7), (1, 0, 8, 9), (2, 1, 9, 10), (3, 2, 10, 11), (4, 3, 11, 22), (5, 4, 22, 12), (6, 5, 12, 13), (7, 6, 13, 23), (0, 7, 23, 8), (49, 48, 44, 45), (31, 24, 8, 23), (30, 31, 23, 13), (29, 30, 13, 12), (28, 29, 12, 22), (27, 28, 22, 11), (26, 27, 11, 10), (25, 26, 10, 9), (24, 25, 9, 8), (33, 25, 24, 32), (34, 26, 25, 33), (35, 27, 26, 34), (36, 28, 27, 35), (37, 29, 28, 36), (38, 30, 29, 37), (39, 31, 30, 38), (32, 24, 31, 39), (14, 15, 33, 32), (15, 16, 34, 33), (16, 17, 35, 34), (17, 18, 36, 35), (18, 19, 37, 36), (19, 20, 38, 37), (20, 21, 39, 38), (21, 14, 32, 39), (21, 20, 55, 54), (51, 50, 42, 43), (53, 52, 40, 41), (52, 54, 47, 40), (55, 49, 45, 46), (48, 51, 43, 44), (50, 53, 41, 42), (54, 55, 46, 47), (16, 15, 53, 50), (18, 17, 51, 48), (20, 19, 49, 55), (14, 21, 54, 52), (15, 14, 52, 53), (17, 16, 50, 51), (19, 18, 48, 49)])
_uv = me_cylinder_004.uv_layers.new(name='UVMap')
_uv.uv.foreach_set('vector', [0.5032, 0.02656, 0.5079, 0.02187, 0.5147, 0.02187, 0.5194, 0.02656, 0.5194, 0.03319, 0.5147, 0.03787, 0.5079, 0.03787, 0.5032, 0.03319, 0.261, 0.8811, 0.2563, 0.8858, 0.2527, 0.8844, 0.2595, 0.8776, 0.2677, 0.8811, 0.261, 0.8811, 0.2595, 0.8776, 0.2692, 0.8776, 0.2724, 0.8858, 0.2677, 0.8811, 0.2692, 0.8776, 0.276, 0.8844, 0.2724, 0.8925, 0.2724, 0.8858, 0.276, 0.8844, 0.276, 0.8939, 0.2677, 0.8971, 0.2724, 0.8925, 0.276, 0.8939, 0.2692, 0.9007, 0.261, 0.8971, 0.2677, 0.8971, 0.2692, 0.9007, 0.2595, 0.9007, 0.2563, 0.8925, 0.261, 0.8971, 0.2595, 0.9007, 0.2527, 0.8939, 0.2563, 0.8858, 0.2563, 0.8925, 0.2527, 0.8939, 0.2527, 0.8844, 0.2719, 0.9083, 0.2719, 0.9114, 0.2672, 0.9114, 0.2672, 0.9083, 0.2558, 0.9237, 0.2558, 0.9169, 0.2599, 0.9169, 0.2599, 0.9237, 0.2946, 0.8844, 0.2946, 0.8776, 0.2988, 0.8776, 0.2988, 0.8844, 0.2946, 0.8939, 0.2946, 0.8844, 0.2988, 0.8844, 0.2988, 0.8939, 0.2946, 0.9007, 0.2946, 0.8939, 0.2988, 0.8939, 0.2988, 0.9007, 0.263, 0.9102, 0.263, 0.9007, 0.2672, 0.9007, 0.2672, 0.9102, 0.263, 0.9169, 0.263, 0.9102, 0.2672, 0.9102, 0.2672, 0.9169, 0.2558, 0.9074, 0.2558, 0.9007, 0.2599, 0.9007, 0.2599, 0.9074, 0.2558, 0.9169, 0.2558, 0.9074, 0.2599, 0.9074, 0.2599, 0.9169, 0.2527, 0.9089, 0.2558, 0.9074, 0.2558, 0.9169, 0.2527, 0.9155, 0.2527, 0.9042, 0.2558, 0.9007, 0.2558, 0.9074, 0.2527, 0.9089, 0.2599, 0.9087, 0.263, 0.9102, 0.263, 0.9169, 0.2599, 0.9134, 0.2599, 0.9021, 0.263, 0.9007, 0.263, 0.9102, 0.2599, 0.9087, 0.2859, 0.8971, 0.2887, 0.9007, 0.2804, 0.9007, 0.2801, 0.8971, 0.29, 0.8925, 0.2946, 0.8939, 0.2887, 0.9007, 0.2859, 0.8971, 0.29, 0.8858, 0.2946, 0.8844, 0.2946, 0.8939, 0.29, 0.8925, 0.2859, 0.8811, 0.2887, 0.8776, 0.2946, 0.8844, 0.29, 0.8858, 0.2841, 0.8838, 0.2802, 0.8838, 0.2801, 0.8811, 0.2859, 0.8811, 0.2802, 0.8838, 0.2775, 0.8869, 0.276, 0.8858, 0.2801, 0.8811, 0.2775, 0.8869, 0.2775, 0.8914, 0.276, 0.8925, 0.276, 0.8858, 0.2775, 0.8914, 0.2802, 0.8945, 0.2801, 0.8971, 0.276, 0.8925, 0.2802, 0.8945, 0.2841, 0.8945, 0.2859, 0.8971, 0.2801, 0.8971, 0.2841, 0.8945, 0.2869, 0.8914, 0.29, 0.8925, 0.2859, 0.8971, 0.2869, 0.8914, 0.2869, 0.8869, 0.29, 0.8858, 0.29, 0.8925, 0.2869, 0.8869, 0.2841, 0.8838, 0.2859, 0.8811, 0.29, 0.8858, 0.2735, 0.9007, 0.2735, 0.9038, 0.2719, 0.9038, 0.2719, 0.9007, 0.2813, 0.9038, 0.2813, 0.9007, 0.286, 0.9007, 0.286, 0.9038, 0.275, 0.9083, 0.275, 0.9038, 0.2797, 0.9038, 0.2797, 0.9083, 0.275, 0.9038, 0.275, 0.9007, 0.2797, 0.9007, 0.2797, 0.9038, 0.2719, 0.9038, 0.2719, 0.9083, 0.2672, 0.9083, 0.2672, 0.9038, 0.2813, 0.9083, 0.2813, 0.9038, 0.286, 0.9038, 0.286, 0.9083, 0.275, 0.9114, 0.275, 0.9083, 0.2797, 0.9083, 0.2797, 0.9114, 0.2719, 0.9007, 0.2719, 0.9038, 0.2672, 0.9038, 0.2672, 0.9007, 0.2735, 0.9114, 0.2735, 0.9083, 0.275, 0.9083, 0.275, 0.9114, 0.2797, 0.9083, 0.2797, 0.9038, 0.2813, 0.9038, 0.2813, 0.9083, 0.2735, 0.9038, 0.2735, 0.9083, 0.2719, 0.9083, 0.2719, 0.9038, 0.2735, 0.9038, 0.2735, 0.9007, 0.275, 0.9007, 0.275, 0.9038, 0.2735, 0.9083, 0.2735, 0.9038, 0.275, 0.9038, 0.275, 0.9083, 0.2797, 0.9038, 0.2797, 0.9007, 0.2813, 0.9007, 0.2813, 0.9038, 0.2735, 0.9083, 0.2735, 0.9114, 0.2719, 0.9114, 0.2719, 0.9083])
me_cylinder_004.use_remesh_preserve_volume = False
me_cylinder_004.use_remesh_preserve_attributes = False
me_cylinder_004.use_mirror_vertex_groups = False
me_cylinder_004.update()
me_cylinder_003 = bpy.data.meshes.new('Cylinder.003')
me_cylinder_003.from_pydata([(2.051, 1.437, 0.03783), (0.1176, 0.4641, 2.153), (2.135, 1.417, 0.1032), (0.2012, 0.4442, 2.218), (2.179, 1.319, 0.1051), (0.2462, 0.346, 2.22), (2.141, 1.241, 0.0416), (0.2075, 0.2677, 2.156), (2.057, 1.261, -0.02378), (0.1239, 0.2875, 2.091), (2.012, 1.359, -0.02567), (0.07892, 0.3857, 2.089)], [], [(0, 1, 3, 2), (2, 3, 5, 4), (4, 5, 7, 6), (6, 7, 9, 8), (3, 1, 11, 9, 7, 5), (8, 9, 11, 10), (10, 11, 1, 0), (0, 2, 4, 6, 8, 10)])
_uv = me_cylinder_003.uv_layers.new(name='UVMap')
_uv.uv.foreach_set('vector', [0.1328, 0.8776, 0.2031, 0.8776, 0.2031, 0.8899, 0.1327, 0.8899, 0.4847, 0.03259, 0.5352, 0.03259, 0.5353, 0.03701, 0.4848, 0.03701, 0.2033, 0.9207, 0.1329, 0.9207, 0.1328, 0.9145, 0.2031, 0.9145, 0.5352, 0.05025, 0.4847, 0.05025, 0.4847, 0.04143, 0.5352, 0.04143, 0.4856, 0.004058, 0.4874, 0.004057, 0.4883, 0.0117, 0.4874, 0.01935, 0.4856, 0.01935, 0.4847, 0.0117, 0.2031, 0.9022, 0.1327, 0.9022, 0.1328, 0.8961, 0.2032, 0.8961, 0.4848, 0.01935, 0.5353, 0.01935, 0.5352, 0.02376, 0.4847, 0.02376, 0.4883, 0.0117, 0.4892, 0.004057, 0.491, 0.004057, 0.4919, 0.0117, 0.491, 0.01935, 0.4892, 0.01935])
me_cylinder_003.use_remesh_preserve_volume = False
me_cylinder_003.use_remesh_preserve_attributes = False
me_cylinder_003.use_mirror_vertex_groups = False
me_cylinder_003.update()
me_cube_004 = bpy.data.meshes.new('Cube.004')
me_cube_004.from_pydata([(-0.8049, -1.742, -0.01524), (0.8049, -1.475, -0.01595), (0.8049, -1.474, 0.2182), (-0.8049, -1.474, 0.2182), (0.8049, -1.742, -0.01524), (0.8049, -1.541, 0.2185), (-0.8049, -1.541, 0.2185), (-0.8049, -1.475, 0.2188), (-0.8049, -1.475, 0.2188), (-0.8049, -1.475, 0.2188), (-0.8049, -1.542, 0.2188), (-0.8049, -1.542, 0.2188), (-0.8049, -1.541, 0.2188), (0.8049, -1.742, 0.04341), (0.8049, -1.541, 0.1599), (0.8049, -1.608, 0.1601), (0.8049, -1.608, 0.1015), (0.8049, -1.675, 0.1018), (0.8049, -1.675, 0.04313), (-0.8049, -1.475, -0.01595), (-0.8049, -1.742, 0.04327), (-0.8049, -1.542, 0.1601), (-0.8049, -1.609, 0.1015), (-0.8049, -1.609, 0.1601), (-0.8049, -1.675, 0.04306), (-0.8049, -1.675, 0.1016)], [], [(24, 19, 0, 20), (19, 1, 4, 0), (2, 3, 6, 5), (1, 2, 5, 14), (21, 23, 15, 14), (25, 17, 16, 22), (14, 5, 10, 21), (23, 22, 16, 15), (24, 18, 17, 25), (3, 7, 12, 6), (7, 8, 11, 12), (8, 9, 10, 11), (4, 13, 20, 0), (24, 20, 13, 18), (1, 16, 17, 18), (1, 14, 15, 16), (1, 18, 13, 4), (22, 19, 24, 25), (21, 19, 22, 23), (9, 19, 21, 10)])
_uv = me_cube_004.uv_layers.new(name='UVMap')
_uv.uv.foreach_set('vector', [0.5348, 0.01711, 0.5374, 0.01158, 0.5373, 0.01896, 0.5348, 0.01896, 0.5047, 0.01158, 0.5047, 0.05608, 0.4929, 0.05608, 0.4929, 0.01158, 0.5165, 0.01158, 0.5165, 0.05608, 0.5136, 0.05608, 0.5136, 0.01158, 0.527, 0.01896, 0.5374, 0.01896, 0.5374, 0.0208, 0.5348, 0.0208, 0.5047, 0.01158, 0.5077, 0.01158, 0.5077, 0.05608, 0.5047, 0.05608, 0.5106, 0.01158, 0.5106, 0.05608, 0.5077, 0.05608, 0.5077, 0.01158, 0.5191, 0.05608, 0.5165, 0.05608, 0.5165, 0.01158, 0.5191, 0.01158, 0.5244, 0.01158, 0.527, 0.01158, 0.527, 0.05608, 0.5244, 0.05608, 0.5244, 0.01158, 0.5244, 0.05608, 0.5217, 0.05608, 0.5218, 0.01158, 0.527, 0.02818, 0.527, 0.02817, 0.527, 0.02633, 0.527, 0.02634, 0.527, 0.02633, 0.527, 0.02632, 0.527, 0.02448, 0.527, 0.02449, 0.527, 0.02632, 0.527, 0.02632, 0.527, 0.02447, 0.527, 0.02448, 0.5217, 0.05608, 0.5191, 0.05608, 0.5192, 0.01158, 0.5217, 0.01158, 0.5136, 0.05608, 0.5106, 0.05608, 0.5106, 0.01158, 0.5136, 0.01158, 0.527, 0.01896, 0.5322, 0.02264, 0.5322, 0.02449, 0.5296, 0.02449, 0.527, 0.01896, 0.5348, 0.0208, 0.5348, 0.02264, 0.5322, 0.02264, 0.527, 0.01896, 0.5296, 0.02449, 0.5296, 0.02633, 0.527, 0.02633, 0.5322, 0.01527, 0.5374, 0.01158, 0.5348, 0.01711, 0.5322, 0.01711, 0.5296, 0.01343, 0.5374, 0.01158, 0.5322, 0.01527, 0.5296, 0.01527, 0.527, 0.01158, 0.5374, 0.01158, 0.5296, 0.01343, 0.527, 0.01343])
me_cube_004.use_remesh_preserve_volume = False
me_cube_004.use_remesh_preserve_attributes = False
me_cube_004.use_mirror_vertex_groups = False
me_cube_004.update()

# ---- objects
ob_schaukel = bpy.data.objects.new('Schaukel', me_cylinder_005)
ob_cube_001 = bpy.data.objects.new('Cube.001', me_cube_002)
ob_base = bpy.data.objects.new('Base', me_cube_001)
ob_cylinder_001 = bpy.data.objects.new('Cylinder.001', me_cylinder_004)
ob_cylinder = bpy.data.objects.new('Cylinder', me_cylinder_003)
ob_cube_003 = bpy.data.objects.new('Cube.003', me_cube_004)

# ---- transforms, parenting, visibility, modifiers, constraints
ob_schaukel.location = (-2.98e-08, 6.519e-09, 2.285)
ob_schaukel.lineart.crease_threshold = 0.0
ob_cube_001.parent = ob_schaukel
ob_cube_001.matrix_parent_inverse = Matrix(((1.0, 0.0, 0.0, 2.98e-08), (0.0, 1.0, 0.0, -6.519e-09), (0.0, 0.0, 1.0, -2.328), (0.0, 0.0, 0.0, 1.0)))
ob_cube_001.location = (-3.912e-08, 2.484e-09, 0.5254)
ob_cube_001.lineart.crease_threshold = 0.0
ob_base.location = (0.0, 0.2658, -0.04344)
ob_base.lineart.crease_threshold = 0.0
ob_cylinder_001.parent = ob_base
ob_cylinder_001.matrix_parent_inverse = Matrix(((1.0, 0.0, 0.0, 0.0), (0.0, 1.0, 0.0, -0.2658), (0.0, 0.0, 1.0, 0.04344), (0.0, 0.0, 0.0, 1.0)))
ob_cylinder_001.location = (0.0, 0.0, -0.04344)
ob_cylinder_001.lineart.crease_threshold = 0.0
_m = ob_cylinder_001.modifiers.new('Mirror', 'MIRROR')
_m.use_axis = (False, True, False)
_m.use_clip = True
ob_cylinder.parent = ob_base
ob_cylinder.matrix_parent_inverse = Matrix(((1.0, 0.0, 0.0, 0.0), (0.0, 1.0, 0.0, -0.2658), (0.0, 0.0, 1.0, 0.04344), (0.0, 0.0, 0.0, 1.0)))
ob_cylinder.location = (0.0, 0.0, -0.04344)
ob_cylinder.lineart.crease_threshold = 0.0
_m = ob_cylinder.modifiers.new('Mirror', 'MIRROR')
_m.use_axis = (True, True, False)
ob_cube_003.parent = ob_base
ob_cube_003.matrix_parent_inverse = Matrix(((1.0, 0.0, 0.0, 0.0), (0.0, 1.0, 0.0, -0.2658), (0.0, 0.0, 1.0, 0.04344), (0.0, 0.0, 0.0, 1.0)))
ob_cube_003.location = (0.0, 0.2658, -0.04344)
ob_cube_003.lineart.crease_threshold = 0.0

# ---- collection membership
col_collection_1.objects.link(ob_schaukel)
col_collection_1.objects.link(ob_cube_001)
col_collection_1.objects.link(ob_base)
col_collection_1.objects.link(ob_cylinder_001)
col_collection_1.objects.link(ob_cylinder)
col_collection_1.objects.link(ob_cube_003)

# ---- scene / render settings (as saved in the file)
scene.frame_start = 1; scene.frame_end = 250; scene.frame_set(1)
scene.render.engine = 'BLENDER_EEVEE_NEXT'
scene.render.resolution_percentage = 50
scene.render.dither_intensity = 0.0
scene.cycles.use_denoising = False
scene.cycles.samples = 128
scene.cycles.sampling_pattern = 'TABULATED_SOBOL'
scene.cycles.use_adaptive_sampling = False
scene.cycles.use_light_tree = False
scene.cycles.blur_glossy = 0.0
scene.cycles.sample_clamp_indirect = 0.0
scene.view_settings.view_transform = 'Standard'
bpy.context.view_layer.update()

# ---- added for rendering (the .blend has no active camera and no usable light): camera, sun
cam_auto = bpy.data.cameras.new('AutoCamera')
cam_auto.lens = 50.0
cam_auto.sensor_width = 36.0
cam_auto.clip_end = 1000.0
ob_auto_camera = bpy.data.objects.new('AutoCamera', cam_auto)
scene.collection.objects.link(ob_auto_camera)
ob_auto_camera.location = (6.66975, -8.07757, 6.6284)
ob_auto_camera.rotation_euler = (1.09748, -7.21219e-08, 0.694738)
scene.camera = ob_auto_camera
light_auto_sun = bpy.data.lights.new('AutoSun', 'SUN')
light_auto_sun.energy = 3.0
light_auto_sun.angle = 0.0523599
ob_auto_sun = bpy.data.objects.new('AutoSun', light_auto_sun)
scene.collection.objects.link(ob_auto_sun)
ob_auto_sun.rotation_euler = (0.872665, 0.174533, 0.523599)
bpy.context.view_layer.update()
